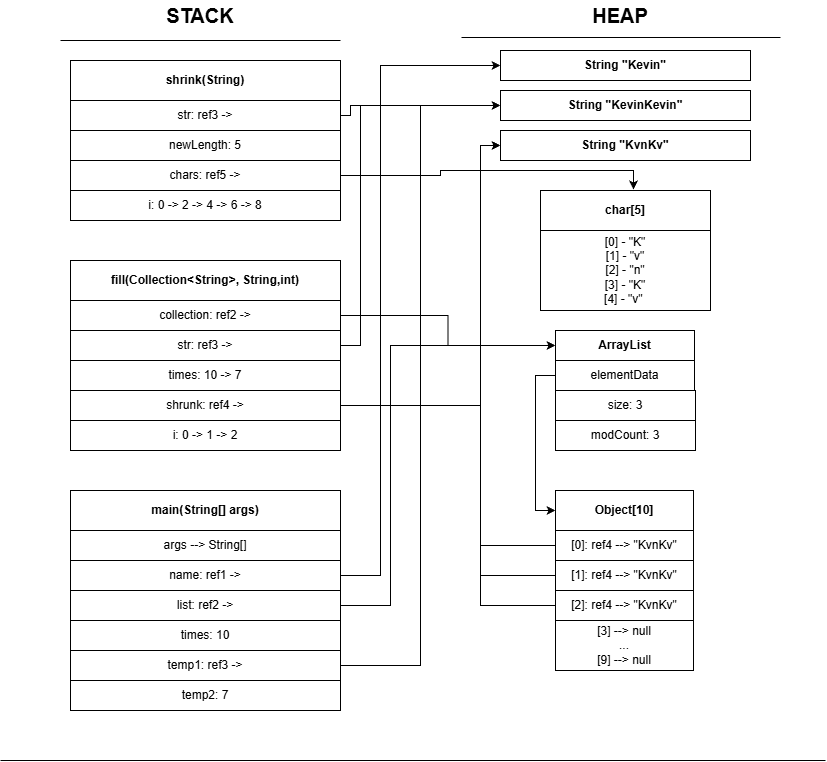

The diagram above was exported from draw.io. Its source (the exported page's mxGraphModel, read from the mxfile embedded in the PNG):
<mxGraphModel dx="2066" dy="1145" grid="1" gridSize="10" guides="1" tooltips="1" connect="1" arrows="1" fold="1" page="1" pageScale="1" pageWidth="827" pageHeight="1169" math="0" shadow="0">
  <root>
    <mxCell id="0" />
    <mxCell id="1" parent="0" />
    <mxCell id="TtxMB-XoiwDaWK7pbrpx-2" parent="1" style="text;html=1;whiteSpace=wrap;strokeColor=none;fillColor=none;align=center;verticalAlign=middle;rounded=0;" value="&lt;font style=&quot;font-size: 20px;&quot;&gt;&lt;b&gt;STACK&lt;/b&gt;&lt;/font&gt;" vertex="1">
      <mxGeometry height="30" width="60" x="170" y="20" as="geometry" />
    </mxCell>
    <mxCell id="TtxMB-XoiwDaWK7pbrpx-3" parent="1" style="text;html=1;whiteSpace=wrap;strokeColor=none;fillColor=none;align=center;verticalAlign=middle;rounded=0;" value="&lt;font style=&quot;font-size: 20px;&quot;&gt;&lt;b&gt;HEAP&lt;/b&gt;&lt;/font&gt;" vertex="1">
      <mxGeometry height="30" width="60" x="590" y="20" as="geometry" />
    </mxCell>
    <mxCell id="TtxMB-XoiwDaWK7pbrpx-24" parent="1" style="rounded=0;whiteSpace=wrap;html=1;" value="&lt;b&gt;String &quot;Kevin&quot;&lt;/b&gt;" vertex="1">
      <mxGeometry height="30" width="250" x="500" y="70" as="geometry" />
    </mxCell>
    <mxCell id="TtxMB-XoiwDaWK7pbrpx-25" parent="1" style="rounded=0;whiteSpace=wrap;html=1;" value="&lt;b&gt;String &quot;KevinKevin&quot;&lt;/b&gt;" vertex="1">
      <mxGeometry height="30" width="250" x="500" y="110" as="geometry" />
    </mxCell>
    <mxCell id="TtxMB-XoiwDaWK7pbrpx-26" parent="1" style="rounded=0;whiteSpace=wrap;html=1;" value="&lt;b&gt;String &quot;KvnKv&quot;&lt;/b&gt;" vertex="1">
      <mxGeometry height="30" width="250" x="500" y="150" as="geometry" />
    </mxCell>
    <mxCell id="TtxMB-XoiwDaWK7pbrpx-43" edge="1" parent="1" style="endArrow=none;html=1;rounded=0;" value="">
      <mxGeometry height="50" relative="1" width="50" as="geometry">
        <mxPoint x="60" y="60" as="sourcePoint" />
        <mxPoint x="340" y="60" as="targetPoint" />
      </mxGeometry>
    </mxCell>
    <mxCell id="TtxMB-XoiwDaWK7pbrpx-44" edge="1" parent="1" style="endArrow=none;html=1;rounded=0;" value="">
      <mxGeometry height="50" relative="1" width="50" as="geometry">
        <mxPoint x="461" y="57" as="sourcePoint" />
        <mxPoint x="780" y="57" as="targetPoint" />
      </mxGeometry>
    </mxCell>
    <mxCell id="TtxMB-XoiwDaWK7pbrpx-52" parent="1" style="rounded=0;whiteSpace=wrap;html=1;" value="&lt;b style=&quot;forced-color-adjust: none; color: rgb(0, 0, 0); font-family: Helvetica; font-size: 12px; font-style: normal; font-variant-ligatures: normal; font-variant-caps: normal; letter-spacing: normal; orphans: 2; text-align: center; text-indent: 0px; text-transform: none; widows: 2; word-spacing: 0px; -webkit-text-stroke-width: 0px; white-space: normal; text-decoration-thickness: initial; text-decoration-style: initial; text-decoration-color: initial;&quot;&gt;fill(Collection&amp;lt;String&amp;gt;, String,int)&lt;/b&gt;" vertex="1">
      <mxGeometry height="40" width="270" x="70" y="280" as="geometry" />
    </mxCell>
    <mxCell id="TtxMB-XoiwDaWK7pbrpx-55" parent="1" style="rounded=0;whiteSpace=wrap;html=1;" value="&lt;b&gt;shrink(String)&lt;/b&gt;" vertex="1">
      <mxGeometry height="40" width="270" x="70" y="80" as="geometry" />
    </mxCell>
    <mxCell id="TtxMB-XoiwDaWK7pbrpx-102" edge="1" parent="1" source="TtxMB-XoiwDaWK7pbrpx-65" style="edgeStyle=orthogonalEdgeStyle;rounded=0;orthogonalLoop=1;jettySize=auto;html=1;entryX=0;entryY=0.5;entryDx=0;entryDy=0;" target="TtxMB-XoiwDaWK7pbrpx-101">
      <mxGeometry relative="1" as="geometry" />
    </mxCell>
    <mxCell id="TtxMB-XoiwDaWK7pbrpx-65" parent="1" style="rounded=0;whiteSpace=wrap;html=1;" value="collection: ref2 -&amp;gt;" vertex="1">
      <mxGeometry height="30" width="270" x="70" y="320" as="geometry" />
    </mxCell>
    <mxCell id="TtxMB-XoiwDaWK7pbrpx-81" edge="1" parent="1" source="TtxMB-XoiwDaWK7pbrpx-66" style="edgeStyle=orthogonalEdgeStyle;rounded=0;orthogonalLoop=1;jettySize=auto;html=1;entryX=0;entryY=0.5;entryDx=0;entryDy=0;" target="TtxMB-XoiwDaWK7pbrpx-25">
      <mxGeometry relative="1" as="geometry">
        <Array as="points">
          <mxPoint x="360" y="365" />
          <mxPoint x="360" y="125" />
        </Array>
      </mxGeometry>
    </mxCell>
    <mxCell id="TtxMB-XoiwDaWK7pbrpx-66" parent="1" style="rounded=0;whiteSpace=wrap;html=1;" value="str: ref3 -&amp;gt;" vertex="1">
      <mxGeometry height="30" width="270" x="70" y="350" as="geometry" />
    </mxCell>
    <mxCell id="TtxMB-XoiwDaWK7pbrpx-68" connectable="0" parent="1" style="group" value="" vertex="1">
      <mxGeometry height="220" width="270" x="70" y="510" as="geometry" />
    </mxCell>
    <mxCell id="TtxMB-XoiwDaWK7pbrpx-54" parent="TtxMB-XoiwDaWK7pbrpx-68" style="rounded=0;whiteSpace=wrap;html=1;" value="&lt;b&gt;main(String[] args)&lt;/b&gt;" vertex="1">
      <mxGeometry height="40" width="270" as="geometry" />
    </mxCell>
    <mxCell id="TtxMB-XoiwDaWK7pbrpx-57" parent="TtxMB-XoiwDaWK7pbrpx-68" style="rounded=0;whiteSpace=wrap;html=1;" value="args --&amp;gt; String[]" vertex="1">
      <mxGeometry height="30" width="270" y="40" as="geometry" />
    </mxCell>
    <mxCell id="TtxMB-XoiwDaWK7pbrpx-59" parent="TtxMB-XoiwDaWK7pbrpx-68" style="rounded=0;whiteSpace=wrap;html=1;" value="name: ref1 -&amp;gt;" vertex="1">
      <mxGeometry height="30" width="270" y="70" as="geometry" />
    </mxCell>
    <mxCell id="TtxMB-XoiwDaWK7pbrpx-60" parent="TtxMB-XoiwDaWK7pbrpx-68" style="rounded=0;whiteSpace=wrap;html=1;" value="list: ref2 -&amp;gt;" vertex="1">
      <mxGeometry height="30" width="270" y="100" as="geometry" />
    </mxCell>
    <mxCell id="TtxMB-XoiwDaWK7pbrpx-61" parent="TtxMB-XoiwDaWK7pbrpx-68" style="rounded=0;whiteSpace=wrap;html=1;" value="times: 10" vertex="1">
      <mxGeometry height="30" width="270" y="130" as="geometry" />
    </mxCell>
    <mxCell id="TtxMB-XoiwDaWK7pbrpx-62" parent="TtxMB-XoiwDaWK7pbrpx-68" style="rounded=0;whiteSpace=wrap;html=1;" value="temp1: ref3 -&amp;gt;" vertex="1">
      <mxGeometry height="30" width="270" y="160" as="geometry" />
    </mxCell>
    <mxCell id="TtxMB-XoiwDaWK7pbrpx-64" parent="TtxMB-XoiwDaWK7pbrpx-68" style="rounded=0;whiteSpace=wrap;html=1;" value="temp2: 7" vertex="1">
      <mxGeometry height="30" width="270" y="190" as="geometry" />
    </mxCell>
    <mxCell id="TtxMB-XoiwDaWK7pbrpx-69" parent="1" style="rounded=0;whiteSpace=wrap;html=1;" value="times: 10 -&amp;gt; 7" vertex="1">
      <mxGeometry height="30" width="270" x="70" y="380" as="geometry" />
    </mxCell>
    <mxCell id="TtxMB-XoiwDaWK7pbrpx-82" edge="1" parent="1" source="TtxMB-XoiwDaWK7pbrpx-70" style="edgeStyle=orthogonalEdgeStyle;rounded=0;orthogonalLoop=1;jettySize=auto;html=1;entryX=0;entryY=0.5;entryDx=0;entryDy=0;" target="TtxMB-XoiwDaWK7pbrpx-26">
      <mxGeometry relative="1" as="geometry">
        <Array as="points">
          <mxPoint x="480" y="425" />
          <mxPoint x="480" y="165" />
        </Array>
      </mxGeometry>
    </mxCell>
    <mxCell id="TtxMB-XoiwDaWK7pbrpx-70" parent="1" style="rounded=0;whiteSpace=wrap;html=1;" value="shrunk: ref4 -&amp;gt;" vertex="1">
      <mxGeometry height="30" width="270" x="70" y="410" as="geometry" />
    </mxCell>
    <mxCell id="TtxMB-XoiwDaWK7pbrpx-71" parent="1" style="rounded=0;whiteSpace=wrap;html=1;" value="i: 0 -&amp;gt; 1 -&amp;gt; 2" vertex="1">
      <mxGeometry height="30" width="270" x="70" y="440" as="geometry" />
    </mxCell>
    <mxCell id="TtxMB-XoiwDaWK7pbrpx-83" edge="1" parent="1" source="TtxMB-XoiwDaWK7pbrpx-72" style="edgeStyle=orthogonalEdgeStyle;rounded=0;orthogonalLoop=1;jettySize=auto;html=1;entryX=0;entryY=0.5;entryDx=0;entryDy=0;" target="TtxMB-XoiwDaWK7pbrpx-25">
      <mxGeometry relative="1" as="geometry">
        <Array as="points">
          <mxPoint x="350" y="135" />
          <mxPoint x="350" y="125" />
        </Array>
      </mxGeometry>
    </mxCell>
    <mxCell id="TtxMB-XoiwDaWK7pbrpx-72" parent="1" style="rounded=0;whiteSpace=wrap;html=1;" value="str: ref3 -&amp;gt;" vertex="1">
      <mxGeometry height="30" width="270" x="70" y="120" as="geometry" />
    </mxCell>
    <mxCell id="TtxMB-XoiwDaWK7pbrpx-73" parent="1" style="rounded=0;whiteSpace=wrap;html=1;" value="newLength: 5" vertex="1">
      <mxGeometry height="30" width="270" x="70" y="150" as="geometry" />
    </mxCell>
    <mxCell id="TtxMB-XoiwDaWK7pbrpx-74" parent="1" style="rounded=0;whiteSpace=wrap;html=1;" value="chars: ref5 -&amp;gt;" vertex="1">
      <mxGeometry height="30" width="270" x="70" y="180" as="geometry" />
    </mxCell>
    <mxCell id="TtxMB-XoiwDaWK7pbrpx-75" parent="1" style="rounded=0;whiteSpace=wrap;html=1;" value="i: 0 -&amp;gt; 2 -&amp;gt; 4 -&amp;gt; 6 -&amp;gt; 8" vertex="1">
      <mxGeometry height="30" width="270" x="70" y="210" as="geometry" />
    </mxCell>
    <mxCell id="TtxMB-XoiwDaWK7pbrpx-77" edge="1" parent="1" source="TtxMB-XoiwDaWK7pbrpx-59" style="edgeStyle=orthogonalEdgeStyle;rounded=0;orthogonalLoop=1;jettySize=auto;html=1;entryX=0;entryY=0.5;entryDx=0;entryDy=0;" target="TtxMB-XoiwDaWK7pbrpx-24">
      <mxGeometry relative="1" as="geometry">
        <Array as="points">
          <mxPoint x="380" y="595" />
          <mxPoint x="380" y="85" />
        </Array>
      </mxGeometry>
    </mxCell>
    <mxCell id="TtxMB-XoiwDaWK7pbrpx-78" edge="1" parent="1" source="TtxMB-XoiwDaWK7pbrpx-60" style="edgeStyle=orthogonalEdgeStyle;rounded=0;orthogonalLoop=1;jettySize=auto;html=1;entryX=0;entryY=0.25;entryDx=0;entryDy=0;">
      <mxGeometry relative="1" as="geometry">
        <Array as="points">
          <mxPoint x="390" y="625" />
          <mxPoint x="390" y="365" />
        </Array>
        <mxPoint x="555" y="365" as="targetPoint" />
      </mxGeometry>
    </mxCell>
    <mxCell id="TtxMB-XoiwDaWK7pbrpx-79" edge="1" parent="1" source="TtxMB-XoiwDaWK7pbrpx-62" style="edgeStyle=orthogonalEdgeStyle;rounded=0;orthogonalLoop=1;jettySize=auto;html=1;entryX=0;entryY=0.5;entryDx=0;entryDy=0;" target="TtxMB-XoiwDaWK7pbrpx-25">
      <mxGeometry relative="1" as="geometry" />
    </mxCell>
    <mxCell id="TtxMB-XoiwDaWK7pbrpx-87" parent="1" style="rounded=0;whiteSpace=wrap;html=1;" value="size: 3" vertex="1">
      <mxGeometry height="30" width="140" x="555" y="410" as="geometry" />
    </mxCell>
    <mxCell id="TtxMB-XoiwDaWK7pbrpx-88" parent="1" style="rounded=0;whiteSpace=wrap;html=1;" value="modCount: 3" vertex="1">
      <mxGeometry height="30" width="140" x="555" y="440" as="geometry" />
    </mxCell>
    <mxCell id="TtxMB-XoiwDaWK7pbrpx-95" edge="1" parent="1" style="endArrow=none;html=1;rounded=0;" value="">
      <mxGeometry height="50" relative="1" width="50" as="geometry">
        <mxPoint y="780" as="sourcePoint" />
        <mxPoint x="825" y="780" as="targetPoint" />
      </mxGeometry>
    </mxCell>
    <mxCell id="TtxMB-XoiwDaWK7pbrpx-98" connectable="0" parent="1" style="group" value="" vertex="1">
      <mxGeometry height="120" width="170" x="540" y="210" as="geometry" />
    </mxCell>
    <mxCell id="TtxMB-XoiwDaWK7pbrpx-96" parent="TtxMB-XoiwDaWK7pbrpx-98" style="rounded=0;whiteSpace=wrap;html=1;" value="[0] - &quot;K&quot;&lt;div&gt;[1] - &quot;v&quot;&lt;/div&gt;&lt;div&gt;[2] - &quot;n&quot;&lt;/div&gt;&lt;div&gt;[3] - &quot;K&quot;&lt;/div&gt;&lt;div&gt;[4] - &quot;v&quot;&amp;nbsp;&lt;/div&gt;" vertex="1">
      <mxGeometry height="80" width="170" y="40" as="geometry" />
    </mxCell>
    <mxCell id="TtxMB-XoiwDaWK7pbrpx-97" parent="TtxMB-XoiwDaWK7pbrpx-98" style="rounded=0;whiteSpace=wrap;html=1;" value="&lt;b&gt;char[5]&lt;/b&gt;" vertex="1">
      <mxGeometry height="40" width="170" as="geometry" />
    </mxCell>
    <mxCell id="TtxMB-XoiwDaWK7pbrpx-99" edge="1" parent="1" source="TtxMB-XoiwDaWK7pbrpx-74" style="edgeStyle=orthogonalEdgeStyle;rounded=0;orthogonalLoop=1;jettySize=auto;html=1;entryX=0.547;entryY=-0.025;entryDx=0;entryDy=0;entryPerimeter=0;" target="TtxMB-XoiwDaWK7pbrpx-97">
      <mxGeometry relative="1" as="geometry" />
    </mxCell>
    <mxCell id="TtxMB-XoiwDaWK7pbrpx-112" edge="1" parent="1" source="TtxMB-XoiwDaWK7pbrpx-100" style="edgeStyle=orthogonalEdgeStyle;rounded=0;orthogonalLoop=1;jettySize=auto;html=1;entryX=0;entryY=0.5;entryDx=0;entryDy=0;" target="TtxMB-XoiwDaWK7pbrpx-107">
      <mxGeometry relative="1" as="geometry">
        <Array as="points">
          <mxPoint x="535" y="395" />
          <mxPoint x="535" y="530" />
        </Array>
      </mxGeometry>
    </mxCell>
    <mxCell id="TtxMB-XoiwDaWK7pbrpx-100" parent="1" style="rounded=0;whiteSpace=wrap;html=1;" value="elementData" vertex="1">
      <mxGeometry height="30" width="139" x="555" y="380" as="geometry" />
    </mxCell>
    <mxCell id="TtxMB-XoiwDaWK7pbrpx-101" parent="1" style="rounded=0;whiteSpace=wrap;html=1;" value="&lt;b&gt;ArrayList&lt;/b&gt;" vertex="1">
      <mxGeometry height="30" width="139" x="555" y="350" as="geometry" />
    </mxCell>
    <mxCell id="TtxMB-XoiwDaWK7pbrpx-113" edge="1" parent="1" source="TtxMB-XoiwDaWK7pbrpx-104" style="edgeStyle=orthogonalEdgeStyle;rounded=0;orthogonalLoop=1;jettySize=auto;html=1;entryX=0;entryY=0.5;entryDx=0;entryDy=0;" target="TtxMB-XoiwDaWK7pbrpx-26">
      <mxGeometry relative="1" as="geometry">
        <Array as="points">
          <mxPoint x="480" y="565" />
          <mxPoint x="480" y="165" />
        </Array>
      </mxGeometry>
    </mxCell>
    <mxCell id="TtxMB-XoiwDaWK7pbrpx-104" parent="1" style="rounded=0;whiteSpace=wrap;html=1;" value="[0]: ref4 --&amp;gt; &quot;KvnKv&quot;" vertex="1">
      <mxGeometry height="30" width="138" x="555" y="550" as="geometry" />
    </mxCell>
    <mxCell id="TtxMB-XoiwDaWK7pbrpx-85" parent="1" style="rounded=0;whiteSpace=wrap;html=1;" value="[3] --&amp;gt; null&lt;div&gt;...&lt;/div&gt;&lt;div&gt;[9] --&amp;gt; null&lt;/div&gt;" vertex="1">
      <mxGeometry height="50" width="138" x="555" y="640" as="geometry" />
    </mxCell>
    <mxCell id="TtxMB-XoiwDaWK7pbrpx-107" parent="1" style="rounded=0;whiteSpace=wrap;html=1;" value="&lt;b&gt;Object[10]&lt;/b&gt;" vertex="1">
      <mxGeometry height="40" width="138" x="555" y="510" as="geometry" />
    </mxCell>
    <mxCell id="TtxMB-XoiwDaWK7pbrpx-114" edge="1" parent="1" source="TtxMB-XoiwDaWK7pbrpx-108" style="edgeStyle=orthogonalEdgeStyle;rounded=0;orthogonalLoop=1;jettySize=auto;html=1;entryX=0;entryY=0.5;entryDx=0;entryDy=0;" target="TtxMB-XoiwDaWK7pbrpx-26">
      <mxGeometry relative="1" as="geometry">
        <Array as="points">
          <mxPoint x="480" y="595" />
          <mxPoint x="480" y="165" />
        </Array>
      </mxGeometry>
    </mxCell>
    <mxCell id="TtxMB-XoiwDaWK7pbrpx-108" parent="1" style="rounded=0;whiteSpace=wrap;html=1;" value="[1]: ref4 --&amp;gt; &quot;KvnKv&quot;" vertex="1">
      <mxGeometry height="30" width="138" x="555" y="580" as="geometry" />
    </mxCell>
    <mxCell id="TtxMB-XoiwDaWK7pbrpx-115" edge="1" parent="1" source="TtxMB-XoiwDaWK7pbrpx-109" style="edgeStyle=orthogonalEdgeStyle;rounded=0;orthogonalLoop=1;jettySize=auto;html=1;entryX=0;entryY=0.5;entryDx=0;entryDy=0;" target="TtxMB-XoiwDaWK7pbrpx-26">
      <mxGeometry relative="1" as="geometry">
        <Array as="points">
          <mxPoint x="480" y="625" />
          <mxPoint x="480" y="165" />
        </Array>
      </mxGeometry>
    </mxCell>
    <mxCell id="TtxMB-XoiwDaWK7pbrpx-109" parent="1" style="rounded=0;whiteSpace=wrap;html=1;" value="[2]: ref4 --&amp;gt; &quot;KvnKv&quot;" vertex="1">
      <mxGeometry height="30" width="138" x="555" y="610" as="geometry" />
    </mxCell>
  </root>
</mxGraphModel>